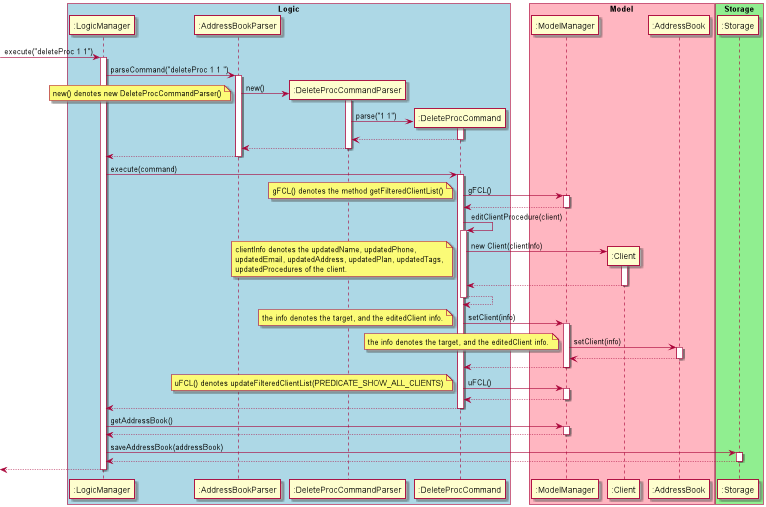

The diagram above was rendered by PlantUML. Its source (embedded in the PNG):
@startuml

box "Logic" #LightBlue
-> ":LogicManager" : execute("deleteProc 1 1")
activate ":LogicManager"

":LogicManager" -> ":AddressBookParser" : parseCommand("deleteProc 1 1 ")
activate ":AddressBookParser"

create ":DeleteProcCommandParser"
":AddressBookParser" -> ":DeleteProcCommandParser" : new()
activate ":DeleteProcCommandParser"
note left
    new() denotes new DeleteProcCommandParser()
end note
create ":DeleteProcCommand"
":DeleteProcCommandParser" -> ":DeleteProcCommand" : parse("1 1")
activate ":DeleteProcCommand"

":DeleteProcCommand" --> ":DeleteProcCommandParser"
deactivate ":DeleteProcCommand"
":DeleteProcCommandParser" --> ":AddressBookParser"
deactivate ":DeleteProcCommandParser"
":AddressBookParser" --> ":LogicManager"
deactivate ":AddressBookParser"
endbox

box "Model" #LightPink
":LogicManager" -> ":DeleteProcCommand" : execute(command)
activate ":DeleteProcCommand"
":DeleteProcCommand" -> ":ModelManager" : gFCL()
activate ":ModelManager"
note left
    gFCL() denotes the method getFilteredClientList()
end note
":ModelManager" --> ":DeleteProcCommand"
deactivate ":ModelManager"
":DeleteProcCommand" -> ":DeleteProcCommand" : editClientProcedure(client)
activate ":DeleteProcCommand"
create ":Client"
":DeleteProcCommand" -> ":Client" : new Client(clientInfo)
activate ":Client"
note left
    clientInfo denotes the updatedName, updatedPhone,
    updatedEmail, updatedAddress, updatedPlan, updatedTags,
    updatedProcedures of the client.
end note
":Client" --> ":DeleteProcCommand"
deactivate ":Client"
":DeleteProcCommand" --> ":DeleteProcCommand"
deactivate ":DeleteProcCommand"

":DeleteProcCommand" -> ":ModelManager" : setClient(info)
note left
    the info denotes the target, and the editedClient info.
end note
activate ":ModelManager"
":ModelManager" -> ":AddressBook" : setClient(info)
note left
    the info denotes the target, and the editedClient info.
end note
activate ":AddressBook"
":AddressBook" --> ":ModelManager"
deactivate ":AddressBook"
":ModelManager" --> ":DeleteProcCommand"
deactivate ":ModelManager"
endbox

box "Storage" #LightGreen
":DeleteProcCommand" -> ":ModelManager" : uFCL()
activate ":ModelManager"
note left
    uFCL() denotes updateFilteredClientList(PREDICATE_SHOW_ALL_CLIENTS)
end note
":ModelManager" --> ":DeleteProcCommand"
deactivate ":ModelManager"
":DeleteProcCommand" --> ":LogicManager"
deactivate ":DeleteProcCommand"

":LogicManager" -> ":ModelManager" : getAddressBook()
activate ":ModelManager"
":ModelManager" --> ":LogicManager"
deactivate ":ModelManager"

":LogicManager" -> ":Storage" : saveAddressBook(addressBook)
activate ":Storage"
":Storage" --> ":LogicManager"
deactivate ":Storage"

<-- ":LogicManager"
deactivate ":LogicManager"
endbox
@enduml